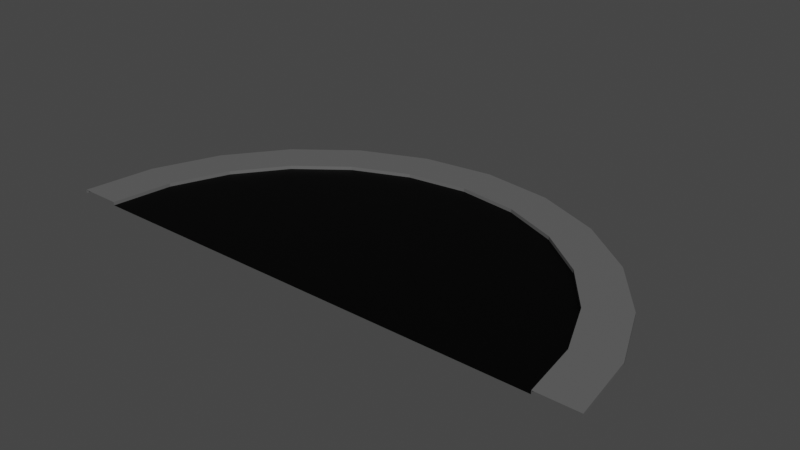 # Source: road_end_01.blend  (saved by Blender 2.80.75; exported with 4.5.12 LTS)
import bpy
from mathutils import Matrix  # noqa: F401  (used for matrix-valued properties, if any)

bpy.ops.wm.read_factory_settings(use_empty=True)
scene = bpy.context.scene
scene.name = 'Scene'

# ---- collections
col_collection = bpy.data.collections.new('Collection'); scene.collection.children.link(col_collection)

# ---- images (referenced by path relative to the original .blend; pixels are not part of the script)
import os
ASSET_DIR = os.environ.get("B2B_ASSET_DIR", "")  # directory of the original .blend (textures are referenced by path, not embedded)
HERE = os.path.dirname(os.path.abspath(__file__))  # packed textures are extracted next to this script under _unpacked/

def load_image(name, relpath, width, height, colorspace="sRGB"):
    """Load a texture the original file referenced (path relative to the .blend, or extracted next to this script)."""
    p = next((c for c in (os.path.join(HERE, relpath), os.path.join(ASSET_DIR, relpath)) if relpath and os.path.exists(c)), "")
    if p:
        img = bpy.data.images.load(p, check_existing=True)
        img.name = name
    else:  # same state as the original file: an image datablock whose file is absent (Cycles renders it pink)
        img = bpy.data.images.new(name, width, height)
        img.source = "FILE"
        img.filepath = "//" + (relpath or name)
    img.colorspace_settings.name = colorspace
    return img
img_road = load_image('Road', 'road_end_01.png', 1024, 1024, 'sRGB')

# ---- materials (node trees are filled in below, after node groups)
mat_material_001 = bpy.data.materials.new('Material.001')
mat_material_002 = bpy.data.materials.new('Material.002')
mat_material_003 = bpy.data.materials.new('Material.003')

# ---- material node trees
mat_material_001.use_nodes = True; mat_material_001.node_tree.nodes.clear()
_N = mat_material_001.node_tree.nodes; _L = mat_material_001.node_tree.links
n0 = _N.new('ShaderNodeOutputMaterial'); n0.name = 'Material Output'; n0.location = (300, 300)
n1 = _N.new('ShaderNodeBsdfPrincipled'); n1.name = 'Principled BSDF'; n1.location = (10, 300)
n1.distribution = 'GGX'
n1.subsurface_method = 'BURLEY'
n1.inputs[0].default_value = (1.0, 1.0, 1.0, 1.0)
n1.inputs[3].default_value = 1.45
n1.inputs[27].default_value = (0.0, 0.0, 0.0, 1.0)
n1.inputs[28].default_value = 1.0
n2 = _N.new('ShaderNodeTexImage'); n2.name = 'Image Texture'; n2.location = (-4, 597)
n2.image = img_road
_L.new(n1.outputs[0], n0.inputs[0])
n0.is_active_output = True
mat_material_002.use_nodes = True; mat_material_002.node_tree.nodes.clear()
_N = mat_material_002.node_tree.nodes; _L = mat_material_002.node_tree.links
n0 = _N.new('ShaderNodeOutputMaterial'); n0.name = 'Material Output'; n0.location = (300, 300)
n1 = _N.new('ShaderNodeBsdfPrincipled'); n1.name = 'Principled BSDF'; n1.location = (10, 300)
n1.distribution = 'GGX'
n1.subsurface_method = 'BURLEY'
n1.inputs[0].default_value = (0.0, 0.0, 0.0, 1.0)
n1.inputs[3].default_value = 1.45
n1.inputs[13].default_value = 0.1261
n1.inputs[27].default_value = (0.0, 0.0, 0.0, 1.0)
n1.inputs[28].default_value = 1.0
n2 = _N.new('ShaderNodeTexImage'); n2.name = 'Image Texture'; n2.location = (24, 586)
n2.image = img_road
_L.new(n1.outputs[0], n0.inputs[0])
n0.is_active_output = True
mat_material_003.use_nodes = True; mat_material_003.node_tree.nodes.clear()
_N = mat_material_003.node_tree.nodes; _L = mat_material_003.node_tree.links
n0 = _N.new('ShaderNodeOutputMaterial'); n0.name = 'Material Output'; n0.location = (300, 300)
n1 = _N.new('ShaderNodeBsdfPrincipled'); n1.name = 'Principled BSDF'; n1.location = (10, 300)
n1.distribution = 'GGX'
n1.subsurface_method = 'BURLEY'
n1.inputs[0].default_value = (0.1193, 0.1193, 0.1193, 1.0)
n1.inputs[3].default_value = 1.45
n1.inputs[27].default_value = (0.0, 0.0, 0.0, 1.0)
n1.inputs[28].default_value = 1.0
n2 = _N.new('ShaderNodeTexImage'); n2.name = 'Image Texture'; n2.location = (20, 595)
n2.image = img_road
_L.new(n1.outputs[0], n0.inputs[0])
n0.is_active_output = True

# ---- world
world_world = bpy.data.worlds.new('World'); scene.world = world_world
world_world.use_nodes = True; world_world.node_tree.nodes.clear()
_N = world_world.node_tree.nodes; _L = world_world.node_tree.links
n0 = _N.new('ShaderNodeOutputWorld'); n0.name = 'World Output'; n0.location = (300, 300)
n1 = _N.new('ShaderNodeBackground'); n1.name = 'Background'; n1.location = (10, 300)
n1.inputs[0].default_value = (0.05088, 0.05088, 0.05088, 1.0)
_L.new(n1.outputs[0], n0.inputs[0])
n0.is_active_output = True
world_world.color = (0.05088, 0.05088, 0.05088)
world_world.use_sun_shadow = False
world_world.sun_shadow_jitter_overblur = 0.0

# ---- meshes
me_plane = bpy.data.meshes.new('Plane')
me_plane.from_pydata([(6.781, 0.0, -1.863e-09), (6.781, 0.0, 0.1), (8.0, 0.0, 0.1), (8.0, 0.0, -1.863e-09), (6.55, 1.755, -1.863e-09), (6.55, 1.755, 0.1), (7.727, 2.071, 0.1), (7.727, 2.071, -1.863e-09), (5.872, 3.39, -1.863e-09), (5.872, 3.39, 0.1), (6.928, 4.0, 0.1), (6.928, 4.0, -1.863e-09), (4.795, 4.795, -1.863e-09), (4.795, 4.795, 0.1), (5.657, 5.657, 0.1), (5.657, 5.657, -1.863e-09), (3.39, 5.872, -1.863e-09), (3.39, 5.872, 0.1), (4.0, 6.928, 0.1), (4.0, 6.928, -1.863e-09), (1.755, 6.55, -1.863e-09), (1.755, 6.55, 0.1), (2.071, 7.727, 0.1), (2.071, 7.727, -1.863e-09), (-3.576e-07, 6.781, -1.863e-09), (-3.576e-07, 6.781, 0.1), (0.0, 8.0, 0.1), (0.0, 8.0, -1.863e-09), (-1.755, 6.55, -1.863e-09), (-1.755, 6.55, 0.1), (-2.071, 7.727, 0.1), (-2.071, 7.727, -1.863e-09), (-3.39, 5.872, -1.863e-09), (-3.39, 5.872, 0.1), (-4.0, 6.928, 0.1), (-4.0, 6.928, -1.863e-09), (-4.795, 4.795, -1.863e-09), (-4.795, 4.795, 0.1), (-5.657, 5.657, 0.1), (-5.657, 5.657, -1.863e-09), (-5.872, 3.39, -1.863e-09), (-5.872, 3.39, 0.1), (-6.928, 4.0, 0.1), (-6.928, 4.0, -1.863e-09), (-6.55, 1.755, -1.863e-09), (-6.55, 1.755, 0.1), (-7.727, 2.071, 0.1), (-7.727, 2.071, -1.863e-09), (-6.781, -3.576e-07, -1.863e-09), (-6.781, -3.576e-07, 0.1), (-8.0, -2.384e-07, 0.1), (-8.0, -2.384e-07, -1.863e-09), (-5.215e-08, -3.553e-15, -1.863e-09)], [], [(2, 3, 7, 6), (0, 1, 5, 4), (0, 52, 4), (1, 2, 6, 5), (4, 52, 8), (5, 6, 10, 9), (6, 7, 11, 10), (4, 5, 9, 8), (8, 52, 12), (9, 10, 14, 13), (10, 11, 15, 14), (8, 9, 13, 12), (12, 52, 16), (13, 14, 18, 17), (14, 15, 19, 18), (12, 13, 17, 16), (16, 17, 21, 20), (16, 52, 20), (17, 18, 22, 21), (18, 19, 23, 22), (22, 23, 27, 26), (20, 21, 25, 24), (20, 52, 24), (21, 22, 26, 25), (26, 27, 31, 30), (24, 25, 29, 28), (24, 52, 28), (25, 26, 30, 29), (30, 31, 35, 34), (28, 29, 33, 32), (28, 52, 32), (29, 30, 34, 33), (34, 35, 39, 38), (32, 33, 37, 36), (32, 52, 36), (33, 34, 38, 37), (38, 39, 43, 42), (36, 37, 41, 40), (36, 52, 40), (37, 38, 42, 41), (41, 42, 46, 45), (42, 43, 47, 46), (40, 41, 45, 44), (40, 52, 44), (44, 52, 48), (45, 46, 50, 49), (46, 47, 51, 50), (44, 45, 49, 48)])
me_plane.polygons.foreach_set('material_index', [2, 2, 1, 2, 1, 2, 2, 2, 1, 2, 2, 2, 1, 2, 2, 2, 2, 1, 2, 2, 2, 2, 1, 2, 2, 2, 1, 2, 2, 2, 1, 2, 2, 2, 1, 2, 2, 2, 1, 2, 2, 2, 2, 1, 1, 2, 2, 2])
_uv = me_plane.uv_layers.new(name='UVMap')
_uv.uv.foreach_set('vector', [0.999, 0.001001, 0.9343, 0.001001, 0.9343, 0.2657, 0.999, 0.2657, 0.5323, 0.999, 0.5323, 0.9343, 0.401, 0.9343, 0.401, 0.999, 0.2657, 0.1323, 0.002002, 0.1323, 0.2657, 0.002002, 0.399, 0.001001, 0.2677, 0.001001, 0.2677, 0.2657, 0.399, 0.2657, 0.001001, 0.1313, 0.2647, 0.001001, 0.001001, 0.001001, 0.2657, 0.5323, 0.2657, 0.401, 0.001001, 0.401, 0.001001, 0.5323, 0.9323, 0.2677, 0.8677, 0.2677, 0.8677, 0.5323, 0.9323, 0.5323, 0.399, 0.999, 0.399, 0.9343, 0.2677, 0.9343, 0.2677, 0.999, 0.002002, 0.399, 0.1323, 0.1353, 0.1323, 0.399, 0.5323, 0.001001, 0.401, 0.001001, 0.401, 0.2657, 0.5323, 0.2657, 0.2657, 0.9323, 0.2657, 0.8677, 0.001001, 0.8677, 0.001001, 0.9323, 0.999, 0.5343, 0.9343, 0.5343, 0.9343, 0.6657, 0.999, 0.6657, 0.1313, 0.1343, 0.001001, 0.398, 0.001001, 0.1343, 0.2657, 0.6657, 0.2657, 0.5343, 0.001001, 0.5343, 0.001001, 0.6657, 0.8657, 0.5343, 0.801, 0.5343, 0.801, 0.799, 0.8657, 0.799, 0.2657, 0.999, 0.2657, 0.9343, 0.1343, 0.9343, 0.1343, 0.999, 0.999, 0.401, 0.9343, 0.401, 0.9343, 0.5323, 0.999, 0.5323, 0.5323, 0.2687, 0.2687, 0.399, 0.5323, 0.399, 0.2657, 0.799, 0.2657, 0.6677, 0.001001, 0.6677, 0.001001, 0.799, 0.9323, 0.5343, 0.8677, 0.5343, 0.8677, 0.799, 0.9323, 0.799, 0.2657, 0.8657, 0.2657, 0.801, 0.001001, 0.801, 0.001001, 0.8657, 0.999, 0.2677, 0.9343, 0.2677, 0.9343, 0.399, 0.999, 0.399, 0.2677, 0.2677, 0.5313, 0.2677, 0.2677, 0.398, 0.799, 0.799, 0.799, 0.6677, 0.5343, 0.6677, 0.5343, 0.799, 0.8657, 0.001001, 0.801, 0.001001, 0.801, 0.2657, 0.8657, 0.2657, 0.799, 0.9323, 0.799, 0.8677, 0.6677, 0.8677, 0.6677, 0.9323, 0.399, 0.6657, 0.399, 0.402, 0.2687, 0.6657, 0.799, 0.401, 0.6677, 0.401, 0.6677, 0.6657, 0.799, 0.6657, 0.5323, 0.8657, 0.5323, 0.801, 0.2677, 0.801, 0.2677, 0.8657, 0.8657, 0.801, 0.801, 0.801, 0.801, 0.9323, 0.8657, 0.9323, 0.398, 0.401, 0.2677, 0.6647, 0.2677, 0.401, 0.6657, 0.5323, 0.6657, 0.401, 0.401, 0.401, 0.401, 0.5323, 0.9323, 0.001001, 0.8677, 0.001001, 0.8677, 0.2657, 0.9323, 0.2657, 0.6657, 0.9323, 0.6657, 0.8677, 0.5343, 0.8677, 0.5343, 0.9323, 0.6657, 0.5353, 0.402, 0.6657, 0.6657, 0.6657, 0.2657, 0.1343, 0.1343, 0.1343, 0.1343, 0.399, 0.2657, 0.399, 0.5323, 0.9323, 0.5323, 0.8677, 0.2677, 0.8677, 0.2677, 0.9323, 0.999, 0.6677, 0.9343, 0.6677, 0.9343, 0.799, 0.999, 0.799, 0.401, 0.6647, 0.6647, 0.5343, 0.401, 0.5343, 0.799, 0.399, 0.799, 0.2677, 0.5343, 0.2677, 0.5343, 0.399, 0.6657, 0.001001, 0.5343, 0.001001, 0.5343, 0.2657, 0.6657, 0.2657, 0.799, 0.8657, 0.799, 0.801, 0.5343, 0.801, 0.5343, 0.8657, 0.9323, 0.801, 0.8677, 0.801, 0.8677, 0.9323, 0.9323, 0.9323, 0.6687, 0.2657, 0.799, 0.002002, 0.799, 0.2657, 0.6677, 0.001001, 0.6677, 0.2647, 0.798, 0.001001, 0.5323, 0.799, 0.5323, 0.6677, 0.2677, 0.6677, 0.2677, 0.799, 0.8657, 0.2677, 0.801, 0.2677, 0.801, 0.5323, 0.8657, 0.5323, 0.1323, 0.999, 0.1323, 0.9343, 0.001001, 0.9343, 0.001001, 0.999])
me_plane.materials.append(mat_material_001)
me_plane.materials.append(mat_material_002)
me_plane.materials.append(mat_material_003)
me_plane.use_remesh_preserve_volume = False
me_plane.use_remesh_preserve_attributes = False
me_plane.use_mirror_vertex_groups = False
me_plane.update()

# ---- objects
ob_plane = bpy.data.objects.new('Plane', me_plane)

# ---- transforms, parenting, visibility, modifiers, constraints
ob_plane.location = (0.0, 0.0, 0.0)
ob_plane.lineart.crease_threshold = 0.0

# ---- collection membership
col_collection.objects.link(ob_plane)

# ---- scene / render settings (as saved in the file)
scene.frame_start = 1; scene.frame_end = 10000; scene.frame_set(0)
scene.render.engine = 'CYCLES'
scene.render.image_settings.file_format = 'FFMPEG'
scene.render.image_settings.color_mode = 'RGB'
scene.render.image_settings.compression = 0
scene.render.fps = 3
scene.render.fps_base = 0.1
scene.cycles.use_denoising = False
scene.cycles.samples = 128
scene.cycles.sampling_pattern = 'TABULATED_SOBOL'
scene.cycles.use_adaptive_sampling = False
scene.cycles.use_light_tree = False
scene.view_settings.look = 'High Contrast'
scene.view_settings.view_transform = 'Filmic'
bpy.context.view_layer.update()

# ---- added for rendering (the .blend has no active camera and no usable light): camera, sun
cam_auto = bpy.data.cameras.new('AutoCamera')
cam_auto.lens = 50.0
cam_auto.sensor_width = 36.0
cam_auto.clip_end = 1000.0
ob_auto_camera = bpy.data.objects.new('AutoCamera', cam_auto)
scene.collection.objects.link(ob_auto_camera)
ob_auto_camera.location = (16.5509, -15.8611, 13.2907)
ob_auto_camera.rotation_euler = (1.09748, -7.21219e-08, 0.694738)
scene.camera = ob_auto_camera
light_auto_sun = bpy.data.lights.new('AutoSun', 'SUN')
light_auto_sun.energy = 3.0
light_auto_sun.angle = 0.0523599
ob_auto_sun = bpy.data.objects.new('AutoSun', light_auto_sun)
scene.collection.objects.link(ob_auto_sun)
ob_auto_sun.rotation_euler = (0.872665, 0.174533, 0.523599)
bpy.context.view_layer.update()
